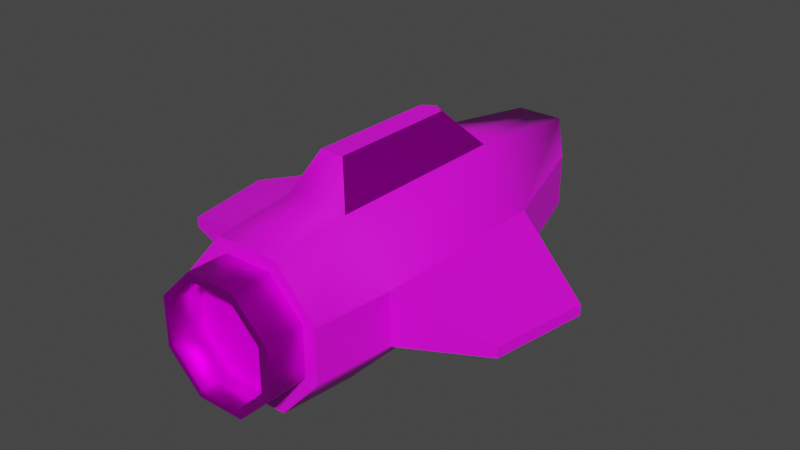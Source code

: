 # Source: rocket.blend  (saved by Blender 2.83.19; exported with 4.5.12 LTS)
import bpy
from mathutils import Matrix  # noqa: F401  (used for matrix-valued properties, if any)

bpy.ops.wm.read_factory_settings(use_empty=True)
scene = bpy.context.scene
scene.name = 'Scene'

# ---- collections
col_collection = bpy.data.collections.new('Collection'); scene.collection.children.link(col_collection)

# ---- images (referenced by path relative to the original .blend; pixels are not part of the script)
import os
ASSET_DIR = os.environ.get("B2B_ASSET_DIR", "")  # directory of the original .blend (textures are referenced by path, not embedded)
HERE = os.path.dirname(os.path.abspath(__file__))  # packed textures are extracted next to this script under _unpacked/

def load_image(name, relpath, width, height, colorspace="sRGB"):
    """Load a texture the original file referenced (path relative to the .blend, or extracted next to this script)."""
    p = next((c for c in (os.path.join(HERE, relpath), os.path.join(ASSET_DIR, relpath)) if relpath and os.path.exists(c)), "")
    if p:
        img = bpy.data.images.load(p, check_existing=True)
        img.name = name
    else:  # same state as the original file: an image datablock whose file is absent (Cycles renders it pink)
        img = bpy.data.images.new(name, width, height)
        img.source = "FILE"
        img.filepath = "//" + (relpath or name)
    img.colorspace_settings.name = colorspace
    return img
img_imphenziapalette01_png = load_image('ImphenziaPalette01.png', 'ImphenziaPalette01.png', 1024, 1024, 'sRGB')

# ---- materials (node trees are filled in below, after node groups)
mat_base_material = bpy.data.materials.new('base-material')
mat_base_material.use_transparent_shadow = False
mat_reflective = bpy.data.materials.new('reflective')
mat_reflective.use_transparent_shadow = False
mat_non_reflective = bpy.data.materials.new('non-reflective')
mat_non_reflective.use_transparent_shadow = False

# ---- material node trees
mat_base_material.use_nodes = True; mat_base_material.node_tree.nodes.clear()
_N = mat_base_material.node_tree.nodes; _L = mat_base_material.node_tree.links
n0 = _N.new('ShaderNodeBsdfPrincipled'); n0.name = 'Principled BSDF'; n0.location = (10, 300)
n0.distribution = 'GGX'
n0.subsurface_method = 'BURLEY'
n0.inputs[3].default_value = 1.45
n0.inputs[27].default_value = (0.0, 0.0, 0.0, 1.0)
n0.inputs[28].default_value = 1.0
n1 = _N.new('ShaderNodeOutputMaterial'); n1.name = 'Material Output'; n1.location = (300, 300)
n2 = _N.new('ShaderNodeTexImage'); n2.name = 'Image Texture'; n2.location = (-280, 260)
n2.image = img_imphenziapalette01_png
n2.interpolation = 'Closest'
_L.new(n0.outputs[0], n1.inputs[0])
_L.new(n2.outputs[0], n0.inputs[0])
n1.is_active_output = True
mat_reflective.use_nodes = True; mat_reflective.node_tree.nodes.clear()
_N = mat_reflective.node_tree.nodes; _L = mat_reflective.node_tree.links
n0 = _N.new('ShaderNodeBsdfPrincipled'); n0.name = 'Principled BSDF'; n0.location = (10, 300)
n0.distribution = 'GGX'
n0.subsurface_method = 'BURLEY'
n0.inputs[1].default_value = 1.0
n0.inputs[3].default_value = 1.45
n0.inputs[13].default_value = 0.0
n0.inputs[27].default_value = (0.0, 0.0, 0.0, 1.0)
n0.inputs[28].default_value = 1.0
n1 = _N.new('ShaderNodeOutputMaterial'); n1.name = 'Material Output'; n1.location = (300, 300)
n2 = _N.new('ShaderNodeTexImage'); n2.name = 'Image Texture'; n2.location = (-280, 260)
n2.image = img_imphenziapalette01_png
n2.interpolation = 'Closest'
_L.new(n0.outputs[0], n1.inputs[0])
_L.new(n2.outputs[0], n0.inputs[0])
n1.is_active_output = True
mat_non_reflective.use_nodes = True; mat_non_reflective.node_tree.nodes.clear()
_N = mat_non_reflective.node_tree.nodes; _L = mat_non_reflective.node_tree.links
n0 = _N.new('ShaderNodeBsdfPrincipled'); n0.name = 'Principled BSDF'; n0.location = (10, 300)
n0.distribution = 'GGX'
n0.subsurface_method = 'BURLEY'
n0.inputs[2].default_value = 1.0
n0.inputs[3].default_value = 1.45
n0.inputs[13].default_value = 0.0
n0.inputs[27].default_value = (0.0, 0.0, 0.0, 1.0)
n0.inputs[28].default_value = 1.0
n1 = _N.new('ShaderNodeOutputMaterial'); n1.name = 'Material Output'; n1.location = (300, 300)
n2 = _N.new('ShaderNodeTexImage'); n2.name = 'Image Texture'; n2.location = (-280, 260)
n2.image = img_imphenziapalette01_png
n2.interpolation = 'Closest'
_L.new(n0.outputs[0], n1.inputs[0])
_L.new(n2.outputs[0], n0.inputs[0])
n1.is_active_output = True

# ---- world
world_world = bpy.data.worlds.new('World'); scene.world = world_world
world_world.use_nodes = True; world_world.node_tree.nodes.clear()
_N = world_world.node_tree.nodes; _L = world_world.node_tree.links
n0 = _N.new('ShaderNodeOutputWorld'); n0.name = 'World Output'; n0.location = (300, 300)
n1 = _N.new('ShaderNodeBackground'); n1.name = 'Background'; n1.location = (10, 300)
n1.inputs[0].default_value = (0.05088, 0.05088, 0.05088, 1.0)
_L.new(n1.outputs[0], n0.inputs[0])
n0.is_active_output = True
world_world.color = (0.05088, 0.05088, 0.05088)
world_world.use_sun_shadow = False
world_world.sun_shadow_jitter_overblur = 0.0

# ---- meshes
me_cube_001 = bpy.data.meshes.new('Cube.001')
me_cube_001.from_pydata([(-0.8, -1.0, -1.0), (-0.8, -1.0, 1.0), (-0.8, 1.4, -1.0), (-0.8, 1.4, 1.0), (0.0, -1.0, -1.0), (0.0, -1.0, 1.0), (0.0, 1.6, -1.0), (0.0, 1.6, 1.0), (-2.0, -1.0, -0.3333), (-2.0, -1.0, 0.3333), (-2.0, 1.4, 0.3333), (-2.0, 1.4, -0.3333), (-0.6, 2.8, -0.75), (0.0, 2.8, -0.75), (-0.6, 3.2, 0.75), (0.0, 3.2, 0.75), (0.0, 3.0, -0.3333), (0.0, 3.0, 0.3333), (-1.8, -2.0, 0.3333), (-0.8, -2.0, 0.9), (0.0, -2.0, -0.9), (-0.8, -2.0, -0.9), (0.0, -2.0, 0.9), (-1.8, -2.0, -0.3333), (-4.4, -0.8, -0.06667), (-4.4, -0.8, 0.06667), (-4.8, 0.4, 0.06667), (-4.8, 0.4, -0.06667), (-0.3, -0.75, 1.5), (-0.3, 0.9, 1.5), (0.0, 1.0, 1.5), (0.0, -0.75, 1.5), (-1.0, 3.0, 0.3333), (-1.0, 3.0, -0.3333), (0.0, 3.0, 0.3333), (0.0, 3.0, -0.3333), (-1.0, 3.0, 0.3333), (-1.0, 3.0, -0.3333), (0.0, 3.0, -0.25), (-0.8, 3.0, -0.25), (-0.8, 3.0, 0.25), (0.0, 3.0, 0.25), (0.0, 2.8, -0.15), (-0.6, 2.8, -0.15), (-0.6, 2.8, 0.15), (0.0, 2.8, 0.15)], [], [(9, 1, 3, 10), (11, 10, 32, 33), (2, 6, 4, 0), (5, 1, 19, 22), (9, 8, 23, 18), (0, 8, 11, 2), (10, 11, 27, 26), (32, 14, 15, 17), (12, 33, 16, 13), (6, 2, 12, 13), (3, 7, 15, 14), (10, 3, 14, 32), (2, 11, 33, 12), (8, 0, 21, 23), (1, 9, 18, 19), (0, 4, 20, 21), (24, 25, 26, 27), (11, 8, 24, 27), (8, 9, 25, 24), (9, 10, 26, 25), (30, 29, 28, 31), (1, 5, 31, 28), (36, 37, 33, 32), (37, 35, 16, 33), (34, 36, 32, 17), (36, 34, 41, 40, 39, 38, 35, 37), (38, 39, 43, 42), (39, 40, 44, 43), (40, 41, 45, 44)])
me_cube_001.polygons.foreach_set('use_smooth', [1, 0, 1, 1, 0, 1, 0, 0, 1, 1, 1, 1, 1, 1, 1, 1, 0, 0, 0, 0, 0, 1, 0, 0, 0, 0, 0, 0, 0])
_uv = me_cube_001.uv_layers.new(name='UVMap')
_uv.uv.foreach_set('vector', [0.05392, 0.02336, 0.05995, 0.02336, 0.05995, 0.04144, 0.05392, 0.04144, 0.07988, 0.5656, 0.08591, 0.5656, 0.08591, 0.5656, 0.07988, 0.5656, 0.8186, 0.9442, 0.8367, 0.9442, 0.8367, 0.9623, 0.8186, 0.9623, 0.0821, 0.1034, 0.1002, 0.1034, 0.1002, 0.1034, 0.0821, 0.1034, 0.08591, 0.5475, 0.07988, 0.5475, 0.07988, 0.5475, 0.08591, 0.5475, 0.7949, 0.9154, 0.8009, 0.9154, 0.8009, 0.9335, 0.7949, 0.9335, 0.08591, 0.5656, 0.07988, 0.5656, 0.07988, 0.5656, 0.08591, 0.5656, 0.1954, 0.9212, 0.2014, 0.9212, 0.2014, 0.9392, 0.1954, 0.9392, 0.7949, 0.9335, 0.8009, 0.9335, 0.8009, 0.9516, 0.7949, 0.9516, 0.8367, 0.9442, 0.8186, 0.9442, 0.8186, 0.9442, 0.8367, 0.9442, 0.07803, 0.05952, 0.05995, 0.05952, 0.05995, 0.05952, 0.07803, 0.05952, 0.05392, 0.04144, 0.05995, 0.04144, 0.05995, 0.04144, 0.05392, 0.04144, 0.7949, 0.9335, 0.8009, 0.9335, 0.8009, 0.9335, 0.7949, 0.9335, 0.8009, 0.9154, 0.7949, 0.9154, 0.7949, 0.9154, 0.8009, 0.9154, 0.05995, 0.02336, 0.05392, 0.02336, 0.05392, 0.02336, 0.05995, 0.02336, 0.8186, 0.9623, 0.8367, 0.9623, 0.8367, 0.9623, 0.8186, 0.9623, 0.07988, 0.5475, 0.08591, 0.5475, 0.08591, 0.5656, 0.07988, 0.5656, 0.8009, 0.9335, 0.8009, 0.9154, 0.8009, 0.9154, 0.8009, 0.9335, 0.07988, 0.5475, 0.08591, 0.5475, 0.08591, 0.5475, 0.07988, 0.5475, 0.05392, 0.02336, 0.05392, 0.04144, 0.05392, 0.04144, 0.05392, 0.02336, 0.0821, 0.08536, 0.1002, 0.08536, 0.1002, 0.1034, 0.0821, 0.1034, 0.09279, 0.07022, 0.07471, 0.07022, 0.07471, 0.07022, 0.09279, 0.07022, nan, nan, nan, nan, nan, nan, nan, nan, 0.9165, 0.9175, 0.9165, 0.9356, 0.9165, 0.9356, 0.9165, 0.9175, 0.9226, 0.9356, 0.9226, 0.9175, 0.9226, 0.9175, 0.9226, 0.9356, 0.05148, 0.5474, 0.05148, 0.5654, 0.05028, 0.5654, 0.04907, 0.5654, 0.04787, 0.5654, 0.04666, 0.5654, 0.04546, 0.5654, 0.04546, 0.5474, 0.0535, 0.5537, 0.0547, 0.5537, 0.0547, 0.5537, 0.0535, 0.5537, 0.0547, 0.5537, 0.05591, 0.5537, 0.05591, 0.5537, 0.0547, 0.5537, 0.05591, 0.5537, 0.05711, 0.5537, 0.05711, 0.5537, 0.05591, 0.5537])
me_cube_001.materials.append(mat_base_material)
me_cube_001.use_remesh_fix_poles = True
me_cube_001.use_remesh_preserve_attributes = False
me_cube_001.use_mirror_vertex_groups = False
me_cube_001.update()
me_cylinder_001 = bpy.data.meshes.new('Cylinder.001')
me_cylinder_001.from_pydata([(0.0, 0.4, -0.25), (0.2828, 0.2828, -0.25), (0.4, -1.748e-08, -0.25), (0.2828, -0.2828, -0.25), (-3.497e-08, -0.4, -0.25), (-0.2828, -0.2828, -0.25), (-0.4, 4.77e-09, -0.25), (-0.2828, 0.2828, -0.25), (0.2828, 0.2828, 0.25), (0.0, 0.4, 0.25), (0.4, -1.748e-08, 0.25), (0.2828, -0.2828, 0.25), (-3.497e-08, -0.4, 0.25), (-0.2828, -0.2828, 0.25), (-0.4, 4.77e-09, 0.25), (-0.2828, 0.2828, 0.25)], [], [(0, 9, 8, 1), (1, 8, 10, 2), (2, 10, 11, 3), (3, 11, 12, 4), (4, 12, 13, 5), (5, 13, 14, 6), (6, 14, 15, 7), (7, 15, 9, 0)])
me_cylinder_001.polygons.foreach_set('use_smooth', [True] * 8)
_uv = me_cylinder_001.uv_layers.new(name='UVMap')
_uv.uv.foreach_set('vector', [0.3556, 0.06243, 0.3556, 0.09152, 0.3483, 0.09152, 0.3483, 0.06243, 0.3483, 0.06243, 0.3483, 0.09152, 0.3411, 0.09152, 0.3411, 0.06243, 0.3411, 0.06243, 0.3411, 0.09152, 0.3338, 0.09152, 0.3338, 0.06243, 0.3338, 0.06243, 0.3338, 0.09152, 0.3265, 0.09152, 0.3265, 0.06243, 0.3265, 0.06243, 0.3265, 0.09152, 0.3192, 0.09152, 0.3192, 0.06243, 0.3192, 0.06243, 0.3192, 0.09152, 0.312, 0.09152, 0.312, 0.06243, 0.312, 0.06243, 0.312, 0.09152, 0.3047, 0.09152, 0.3047, 0.06243, 0.3047, 0.06243, 0.3047, 0.09152, 0.2974, 0.09152, 0.2974, 0.06243])
me_cylinder_001.materials.append(mat_reflective)
me_cylinder_001.use_remesh_fix_poles = True
me_cylinder_001.use_remesh_preserve_attributes = False
me_cylinder_001.use_mirror_vertex_groups = False
me_cylinder_001.update()
me_cube_002 = bpy.data.meshes.new('Cube.002')
me_cube_002.from_pydata([(-1.8, -2.0, 0.3333), (-0.8, -2.0, 0.9), (0.0, -2.0, -0.3333), (0.0, -2.0, -0.9), (-0.8, -2.0, -0.9), (0.0, -2.0, 0.9), (-1.8, -2.0, -0.3333), (0.0, -2.0, 0.3333)], [], [(7, 5, 1, 0), (3, 2, 6, 4), (2, 7, 0, 6)])
_uv = me_cube_002.uv_layers.new(name='UVMap')
_uv.uv.foreach_set('vector', [0.06633, 0.5392, 0.07236, 0.5392, 0.07236, 0.5573, 0.06633, 0.5573, 0.05428, 0.5392, 0.06031, 0.5392, 0.06031, 0.5573, 0.05428, 0.5573, 0.06031, 0.5392, 0.06633, 0.5392, 0.06633, 0.5573, 0.06031, 0.5573])
me_cube_002.materials.append(mat_base_material)
me_cube_002.use_remesh_fix_poles = True
me_cube_002.use_remesh_preserve_attributes = False
me_cube_002.use_mirror_vertex_groups = False
me_cube_002.update()
me_cube_006 = bpy.data.meshes.new('Cube.006')
me_cube_006.from_pydata([(-0.8, -1.0, 1.0), (-0.8, 1.4, 1.0), (0.0, 1.6, 1.0), (-0.3, -0.75, 1.5), (-0.3, 0.9, 1.5), (0.0, 1.0, 1.5)], [], [(1, 0, 3, 4), (2, 1, 4, 5)])
me_cube_006.polygons.foreach_set('use_smooth', [0, 1])
_uv = me_cube_006.uv_layers.new(name='UVMap')
_uv.uv.foreach_set('vector', [0.04518, 0.1559, 0.04518, 0.1378, 0.04518, 0.1378, 0.04518, 0.1559, 0.04518, 0.1739, 0.06326, 0.1739, 0.06326, 0.1739, 0.04518, 0.1739])
me_cube_006.materials.append(mat_reflective)
me_cube_006.use_remesh_fix_poles = True
me_cube_006.use_remesh_preserve_attributes = False
me_cube_006.use_mirror_vertex_groups = False
me_cube_006.update()
me_cube_007 = bpy.data.meshes.new('Cube.007')
me_cube_007.from_pydata([(-0.05, -0.05, -0.05), (-0.05, -0.05, 0.05), (-0.05, 0.95, -0.05), (-0.05, 0.95, 0.05), (0.05, -0.05, -0.05), (0.05, -0.05, 0.05), (0.05, 0.95, -0.05), (0.05, 0.95, 0.05)], [], [(0, 1, 3, 2), (6, 7, 5, 4), (2, 6, 4, 0), (7, 3, 1, 5)])
me_cube_007.polygons.foreach_set('use_smooth', [True] * 4)
_uv = me_cube_007.uv_layers.new(name='UVMap')
_uv.uv.foreach_set('vector', [0.09057, 0.03807, 0.09693, 0.03807, 0.09693, 0.04443, 0.09057, 0.04443, 0.09057, 0.05078, 0.09693, 0.05078, 0.09693, 0.05714, 0.09057, 0.05714, 0.08422, 0.05078, 0.09057, 0.05078, 0.09057, 0.05714, 0.08422, 0.05714, 0.09693, 0.05078, 0.1033, 0.05078, 0.1033, 0.05714, 0.09693, 0.05714])
me_cube_007.materials.append(mat_base_material)
me_cube_007.use_remesh_fix_poles = True
me_cube_007.use_remesh_preserve_attributes = False
me_cube_007.use_mirror_vertex_groups = False
me_cube_007.update()
me_cube_008 = bpy.data.meshes.new('Cube.008')
me_cube_008.from_pydata([(-0.05, 0.95, -0.05), (-0.05, 0.95, 0.05), (0.05, 0.95, -0.05), (0.05, 0.95, 0.05)], [], [(0, 1, 3, 2)])
_uv = me_cube_008.uv_layers.new(name='UVMap')
_uv.uv.foreach_set('vector', [0.9099, 0.9233, 0.9163, 0.9233, 0.9163, 0.9297, 0.9099, 0.9297])
me_cube_008.materials.append(mat_non_reflective)
me_cube_008.use_remesh_fix_poles = True
me_cube_008.use_remesh_preserve_attributes = False
me_cube_008.use_mirror_vertex_groups = False
me_cube_008.update()
me_cube_009 = bpy.data.meshes.new('Cube.009')
me_cube_009.from_pydata([(-0.05, -0.05, -0.05), (-0.05, -0.05, 0.05), (0.05, -0.05, -0.05), (0.05, -0.05, 0.05)], [], [(2, 3, 1, 0)])
_uv = me_cube_009.uv_layers.new(name='UVMap')
_uv.uv.foreach_set('vector', [0.03686, 0.04835, 0.04322, 0.04835, 0.04322, 0.0547, 0.03686, 0.0547])
me_cube_009.materials.append(mat_base_material)
me_cube_009.use_remesh_fix_poles = True
me_cube_009.use_remesh_preserve_attributes = False
me_cube_009.use_mirror_vertex_groups = False
me_cube_009.update()
me_cylinder_005 = bpy.data.meshes.new('Cylinder.005')
me_cylinder_005.from_pydata([(0.2446, 0.2446, 0.05), (-4.561e-10, 0.3459, 0.05), (0.3459, -1.574e-08, 0.05), (0.2446, -0.2446, 0.05), (-3.193e-08, -0.3459, 0.05), (-0.2446, -0.2446, 0.05), (-0.3459, 4.77e-09, 0.05), (-0.2446, 0.2446, 0.05)], [], [(0, 1, 7, 6, 5, 4, 3, 2)])
me_cylinder_005.polygons.foreach_set('use_smooth', [True] * 1)
_uv = me_cylinder_005.uv_layers.new(name='UVMap')
_uv.uv.foreach_set('vector', [0.4763, 0.6882, 0.439, 0.6882, 0.4412, 0.6882, 0.4476, 0.6882, 0.4543, 0.6882, 0.461, 0.6882, 0.4677, 0.6882, 0.4741, 0.6882])
me_cylinder_005.materials.append(mat_non_reflective)
me_cylinder_005.use_remesh_fix_poles = True
me_cylinder_005.use_remesh_preserve_attributes = False
me_cylinder_005.use_mirror_vertex_groups = False
me_cylinder_005.update()
me_cylinder_006 = bpy.data.meshes.new('Cylinder.006')
me_cylinder_006.from_pydata([(1.746e-09, 0.3459, 0.25), (0.2446, 0.2446, 0.25), (0.3459, -1.574e-08, 0.25), (0.2446, -0.2446, 0.25), (-2.973e-08, -0.3459, 0.25), (-0.2446, -0.2446, 0.25), (-0.3459, 4.77e-09, 0.25), (-0.2446, 0.2446, 0.25), (0.2828, 0.2828, 0.25), (0.0, 0.4, 0.25), (0.4, -1.748e-08, 0.25), (0.2828, -0.2828, 0.25), (-3.497e-08, -0.4, 0.25), (-0.2828, -0.2828, 0.25), (-0.4, 4.77e-09, 0.25), (-0.2828, 0.2828, 0.25), (0.2446, 0.2446, 0.05), (-4.561e-10, 0.3459, 0.05), (0.3459, -1.574e-08, 0.05), (0.2446, -0.2446, 0.05), (-3.193e-08, -0.3459, 0.05), (-0.2446, -0.2446, 0.05), (-0.3459, 4.77e-09, 0.05), (-0.2446, 0.2446, 0.05)], [], [(0, 7, 23, 17), (0, 1, 8, 9), (1, 2, 10, 8), (2, 3, 11, 10), (3, 4, 12, 11), (4, 5, 13, 12), (5, 6, 14, 13), (6, 7, 15, 14), (7, 0, 9, 15), (6, 5, 21, 22), (4, 3, 19, 20), (2, 1, 16, 18), (7, 6, 22, 23), (5, 4, 20, 21), (3, 2, 18, 19), (1, 0, 17, 16)])
me_cylinder_006.polygons.foreach_set('use_smooth', [True] * 16)
_uv = me_cylinder_006.uv_layers.new(name='UVMap')
_uv.uv.foreach_set('vector', [0.9194, 0.9294, 0.9217, 0.9294, 0.9217, 0.9294, 0.9194, 0.9294, 0.3042, 0.09152, 0.3416, 0.09152, 0.3483, 0.09152, 0.2974, 0.09152, 0.3416, 0.09152, 0.3393, 0.09152, 0.3411, 0.09152, 0.3483, 0.09152, 0.3393, 0.09152, 0.3329, 0.09152, 0.3338, 0.09152, 0.3411, 0.09152, 0.3329, 0.09152, 0.3262, 0.09152, 0.3265, 0.09152, 0.3338, 0.09152, 0.3262, 0.09152, 0.3195, 0.09152, 0.3192, 0.09152, 0.3265, 0.09152, 0.3195, 0.09152, 0.3129, 0.09152, 0.312, 0.09152, 0.3192, 0.09152, 0.3129, 0.09152, 0.3065, 0.09152, 0.3047, 0.09152, 0.312, 0.09152, 0.3065, 0.09152, 0.3042, 0.09152, 0.2974, 0.09152, 0.3047, 0.09152, 0.9281, 0.9294, 0.9348, 0.9294, 0.9348, 0.9294, 0.9281, 0.9294, 0.9415, 0.9294, 0.9481, 0.9294, 0.9481, 0.9294, 0.9415, 0.9294, 0.9545, 0.9294, 0.9568, 0.9294, 0.9568, 0.9294, 0.9545, 0.9294, 0.9217, 0.9294, 0.9281, 0.9294, 0.9281, 0.9294, 0.9217, 0.9294, 0.9348, 0.9294, 0.9415, 0.9294, 0.9415, 0.9294, 0.9348, 0.9294, 0.9481, 0.9294, 0.9545, 0.9294, 0.9545, 0.9294, 0.9481, 0.9294, 0.9568, 0.9294, 0.9194, 0.9294, 0.9194, 0.9294, 0.9568, 0.9294])
me_cylinder_006.materials.append(mat_reflective)
me_cylinder_006.use_remesh_fix_poles = True
me_cylinder_006.use_remesh_preserve_attributes = False
me_cylinder_006.use_mirror_vertex_groups = False
me_cylinder_006.update()
me_cube_010 = bpy.data.meshes.new('Cube.010')
me_cube_010.from_pydata([(0.0, 2.8, -0.25), (-0.8, 2.8, -0.25), (-0.8, 2.8, 0.25), (0.0, 2.8, 0.25)], [], [(3, 0, 1, 2)])
_uv = me_cube_010.uv_layers.new(name='UVMap')
_uv.uv.foreach_set('vector', [0.9346, 0.9238, 0.9346, 0.9238, 0.9346, 0.9238, 0.9346, 0.9238])
me_cube_010.materials.append(mat_non_reflective)
me_cube_010.use_remesh_fix_poles = True
me_cube_010.use_remesh_preserve_attributes = False
me_cube_010.use_mirror_vertex_groups = False
me_cube_010.update()

# ---- objects
ob_ship = bpy.data.objects.new('ship', me_cube_001)
ob_exhaust = bpy.data.objects.new('exhaust', me_cylinder_001)
ob_ship_back = bpy.data.objects.new('ship back', me_cube_002)
ob_ship_cockpit = bpy.data.objects.new('ship cockpit', me_cube_006)
ob_radio = bpy.data.objects.new('radio', me_cube_007)
ob_radio_front = bpy.data.objects.new('radio front', me_cube_008)
ob_radio_back = bpy.data.objects.new('radio back', me_cube_009)
ob_exhaust_001 = bpy.data.objects.new('exhaust.001', me_cylinder_005)
ob_exhaust_002 = bpy.data.objects.new('exhaust.002', me_cylinder_006)
ob_ship_001 = bpy.data.objects.new('ship.001', me_cube_010)

# ---- transforms, parenting, visibility, modifiers, constraints
ob_ship.location = (0.0, 0.0, 0.0)
ob_ship.scale = (0.25, 0.5, 0.5)
ob_ship.lineart.crease_threshold = 0.0
_m = ob_ship.modifiers.new('Mirror', 'MIRROR')
ob_exhaust.location = (0.0, -1.0, 0.0)
ob_exhaust.rotation_euler = (1.571, 0.3927, 0.0)
ob_exhaust.lineart.crease_threshold = 0.0
ob_ship_back.location = (0.0, 0.0, 0.0)
ob_ship_back.scale = (0.25, 0.5, 0.5)
ob_ship_back.lineart.crease_threshold = 0.0
_m = ob_ship_back.modifiers.new('Mirror', 'MIRROR')
ob_ship_cockpit.location = (0.0, 0.0, 0.0)
ob_ship_cockpit.scale = (0.25, 0.5, 0.5)
ob_ship_cockpit.lineart.crease_threshold = 0.0
_m = ob_ship_cockpit.modifiers.new('Mirror', 'MIRROR')
ob_radio.location = (-0.95, 0.05, 0.0)
ob_radio.lineart.crease_threshold = 0.0
ob_radio_front.location = (-0.95, 0.05, 0.0)
ob_radio_front.lineart.crease_threshold = 0.0
ob_radio_back.location = (-0.95, 0.05, 0.0)
ob_radio_back.lineart.crease_threshold = 0.0
ob_exhaust_001.location = (0.0, -1.0, 0.0)
ob_exhaust_001.rotation_euler = (1.571, 0.3927, 0.0)
ob_exhaust_001.lineart.crease_threshold = 0.0
ob_exhaust_002.location = (0.0, -1.0, 0.0)
ob_exhaust_002.rotation_euler = (1.571, 0.3927, 0.0)
ob_exhaust_002.lineart.crease_threshold = 0.0
ob_ship_001.location = (0.0, 0.0, 0.0)
ob_ship_001.scale = (0.25, 0.5, 0.5)
ob_ship_001.lineart.crease_threshold = 0.0
_m = ob_ship_001.modifiers.new('Mirror', 'MIRROR')

# ---- collection membership
col_collection.objects.link(ob_ship)
col_collection.objects.link(ob_exhaust)
col_collection.objects.link(ob_ship_back)
col_collection.objects.link(ob_ship_cockpit)
col_collection.objects.link(ob_radio)
col_collection.objects.link(ob_radio_front)
col_collection.objects.link(ob_radio_back)
col_collection.objects.link(ob_exhaust_001)
col_collection.objects.link(ob_exhaust_002)
col_collection.objects.link(ob_ship_001)

# ---- scene / render settings (as saved in the file)
scene.frame_start = 1; scene.frame_end = 250; scene.frame_set(1)
scene.render.engine = 'BLENDER_EEVEE_NEXT'
scene.cycles.use_denoising = False
scene.cycles.samples = 128
scene.cycles.sampling_pattern = 'TABULATED_SOBOL'
scene.cycles.use_adaptive_sampling = False
scene.cycles.use_light_tree = False
scene.view_settings.view_transform = 'Filmic'
bpy.context.view_layer.update()

# ---- added for rendering (the .blend has no active camera and no usable light): camera, sun
cam_auto = bpy.data.cameras.new('AutoCamera')
cam_auto.lens = 50.0
cam_auto.sensor_width = 36.0
cam_auto.clip_end = 1000.0
ob_auto_camera = bpy.data.objects.new('AutoCamera', cam_auto)
scene.collection.objects.link(ob_auto_camera)
ob_auto_camera.location = (3.64286, -4.19643, 3.02797)
ob_auto_camera.rotation_euler = (1.09748, -7.21219e-08, 0.694738)
scene.camera = ob_auto_camera
light_auto_sun = bpy.data.lights.new('AutoSun', 'SUN')
light_auto_sun.energy = 3.0
light_auto_sun.angle = 0.0523599
ob_auto_sun = bpy.data.objects.new('AutoSun', light_auto_sun)
scene.collection.objects.link(ob_auto_sun)
ob_auto_sun.rotation_euler = (0.872665, 0.174533, 0.523599)
bpy.context.view_layer.update()
